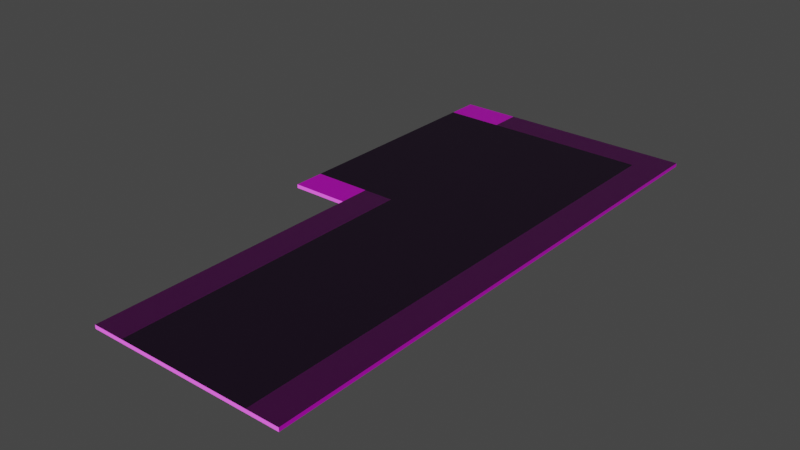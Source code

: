 # Source: RouteDroiteBas.blend  (saved by Blender 2.90.8; exported with 4.5.12 LTS)
import bpy
from mathutils import Matrix  # noqa: F401  (used for matrix-valued properties, if any)

bpy.ops.wm.read_factory_settings(use_empty=True)
scene = bpy.context.scene
scene.name = 'Scene'

# ---- collections
col_collection = bpy.data.collections.new('Collection'); scene.collection.children.link(col_collection)

# ---- images (referenced by path relative to the original .blend; pixels are not part of the script)
import os
ASSET_DIR = os.environ.get("B2B_ASSET_DIR", "")  # directory of the original .blend (textures are referenced by path, not embedded)
HERE = os.path.dirname(os.path.abspath(__file__))  # packed textures are extracted next to this script under _unpacked/

def load_image(name, relpath, width, height, colorspace="sRGB"):
    """Load a texture the original file referenced (path relative to the .blend, or extracted next to this script)."""
    p = next((c for c in (os.path.join(HERE, relpath), os.path.join(ASSET_DIR, relpath)) if relpath and os.path.exists(c)), "")
    if p:
        img = bpy.data.images.load(p, check_existing=True)
        img.name = name
    else:  # same state as the original file: an image datablock whose file is absent (Cycles renders it pink)
        img = bpy.data.images.new(name, width, height)
        img.source = "FILE"
        img.filepath = "//" + (relpath or name)
    img.colorspace_settings.name = colorspace
    return img
img_blue_ice_001_color_jpg = load_image('Blue_Ice_001_COLOR.jpg', 'Blue_Ice_001_COLOR.jpg', 1024, 1024, 'sRGB')
img_ice_0001_normal_2k_jpg = load_image('ice_0001_normal_2k.jpg', 'ice_0001_normal_2k.jpg', 1024, 1024, 'sRGB')

# ---- materials (node trees are filled in below, after node groups)
mat_glacesombre = bpy.data.materials.new('GlaceSombre')
mat_glacesombre.use_transparent_shadow = False
mat_route = bpy.data.materials.new('Route')
mat_route.use_transparent_shadow = False

# ---- material node trees
mat_glacesombre.use_nodes = True; mat_glacesombre.node_tree.nodes.clear()
_N = mat_glacesombre.node_tree.nodes; _L = mat_glacesombre.node_tree.links
n0 = _N.new('ShaderNodeBsdfPrincipled'); n0.name = 'Principled BSDF'; n0.location = (10, 300)
n0.distribution = 'GGX'
n0.subsurface_method = 'BURLEY'
n0.inputs[3].default_value = 1.45
n0.inputs[27].default_value = (0.0, 0.0, 0.0, 1.0)
n0.inputs[28].default_value = 1.0
n1 = _N.new('ShaderNodeOutputMaterial'); n1.name = 'Material Output'; n1.location = (300, 300)
n2 = _N.new('ShaderNodeTexImage'); n2.name = 'Image Texture'; n2.location = (-390, 356)
n2.image = img_blue_ice_001_color_jpg
n3 = _N.new('ShaderNodeTexImage'); n3.name = 'Image Texture.001'; n3.location = (-569, -7)
n3.image = img_ice_0001_normal_2k_jpg
n4 = _N.new('ShaderNodeNormalMap'); n4.name = 'Normal Map'; n4.location = (-215, -278)
_L.new(n0.outputs[0], n1.inputs[0])
_L.new(n2.outputs[0], n0.inputs[0])
_L.new(n3.outputs[0], n4.inputs[1])
_L.new(n4.outputs[0], n0.inputs[5])
n1.is_active_output = True
mat_route.use_nodes = True; mat_route.node_tree.nodes.clear()
_N = mat_route.node_tree.nodes; _L = mat_route.node_tree.links
n0 = _N.new('ShaderNodeBsdfPrincipled'); n0.name = 'Principled BSDF'; n0.location = (10, 300)
n0.distribution = 'GGX'
n0.subsurface_method = 'BURLEY'
n0.inputs[0].default_value = (0.007091, 0.0007495, 0.009987, 1.0)
n0.inputs[3].default_value = 1.45
n0.inputs[27].default_value = (0.0, 0.0, 0.0, 1.0)
n0.inputs[28].default_value = 1.0
n1 = _N.new('ShaderNodeOutputMaterial'); n1.name = 'Material Output'; n1.location = (300, 300)
_L.new(n0.outputs[0], n1.inputs[0])
n1.is_active_output = True

# ---- world
world_world = bpy.data.worlds.new('World'); scene.world = world_world
world_world.use_nodes = True; world_world.node_tree.nodes.clear()
_N = world_world.node_tree.nodes; _L = world_world.node_tree.links
n0 = _N.new('ShaderNodeOutputWorld'); n0.name = 'World Output'; n0.location = (300, 300)
n1 = _N.new('ShaderNodeBackground'); n1.name = 'Background'; n1.location = (10, 300)
n1.inputs[0].default_value = (0.05088, 0.05088, 0.05088, 1.0)
_L.new(n1.outputs[0], n0.inputs[0])
n0.is_active_output = True
world_world.color = (0.05088, 0.05088, 0.05088)
world_world.use_sun_shadow = False
world_world.sun_shadow_jitter_overblur = 0.0

# ---- meshes
me_cube_001 = bpy.data.meshes.new('Cube.001')
me_cube_001.from_pydata([(-0.6323, -1.783, -0.01183), (-0.6323, -1.783, 0.01183), (-0.6323, 1.783, -0.01183), (-0.6323, 1.783, 0.01183), (0.6323, -1.783, -0.01183), (0.6323, -1.783, 0.01183), (0.6323, 1.783, -0.01183), (0.6323, 1.783, 0.01183), (-0.4281, 1.783, -0.01183), (0.4281, 1.783, -0.01183), (0.4281, 1.783, 0.01183), (-0.4281, 1.783, 0.01183), (0.4281, -1.783, -0.01183), (-0.4281, -1.783, -0.01183), (-0.4281, -1.783, 0.01183), (0.4281, -1.783, 0.01183), (-0.6323, 0.0, -0.01183), (-0.6323, 0.0, 0.01183), (0.6323, 0.0, -0.01183), (0.6323, 0.0, 0.01183), (-0.4281, 0.0, 0.01183), (0.4281, 0.0, 0.01183), (0.4281, 0.0, -0.01183), (-0.4281, 0.0, -0.01183), (-0.6323, 0.2045, 0.01183), (-0.6323, 1.578, 0.01183), (0.6323, 0.2045, -0.01183), (0.6323, 1.578, -0.01183), (0.4281, 0.2045, 0.01183), (0.4281, 1.578, 0.01183), (-0.4281, 0.2045, -0.01183), (-0.4281, 1.578, -0.01183), (-0.6323, 1.578, -0.01183), (-0.6323, 0.2045, -0.01183), (0.6323, 1.578, 0.01183), (0.6323, 0.2045, 0.01183), (-0.4281, 1.578, 0.01183), (-0.4281, 0.2045, 0.01183), (0.4281, 1.578, -0.01183), (0.4281, 0.2045, -0.01183), (-1.009, 1.578, 0.01183), (-1.009, 1.783, 0.01183), (-1.009, 1.783, -0.01183), (-1.009, 0.2045, -0.01183), (-1.009, 0.0, -0.01183), (-1.009, 0.0, 0.01183), (-1.009, 0.2045, 0.01183), (-1.009, 1.578, -0.01183)], [], [(17, 24, 46, 45), (19, 21, 15, 5), (18, 19, 5, 4), (16, 23, 13, 0), (4, 5, 15, 12), (20, 17, 1, 14), (9, 10, 7, 6), (13, 14, 1, 0), (22, 18, 4, 12), (20, 14, 15, 21), (22, 12, 13, 23), (14, 13, 12, 15), (10, 9, 8, 11), (2, 3, 11, 8), (39, 22, 23, 30), (37, 20, 21, 28), (39, 26, 18, 22), (37, 24, 17, 20), (33, 30, 23, 16), (26, 35, 19, 18), (35, 28, 21, 19), (0, 1, 17, 16), (7, 10, 29, 34), (34, 29, 28, 35), (6, 7, 34, 27), (27, 34, 35, 26), (2, 8, 31, 32), (32, 31, 30, 33), (11, 3, 25, 36), (36, 25, 24, 37), (9, 6, 27, 38), (38, 27, 26, 39), (11, 36, 29, 10), (36, 37, 28, 29), (9, 38, 31, 8), (38, 39, 30, 31), (25, 3, 41, 40), (33, 16, 44, 43), (47, 40, 41, 42), (44, 45, 46, 43), (43, 46, 40, 47), (32, 33, 43, 47), (3, 2, 42, 41), (24, 25, 40, 46), (16, 17, 45, 44), (2, 32, 47, 42)])
me_cube_001.polygons.foreach_set('material_index', [0, 0, 0, 0, 0, 0, 0, 0, 0, 1, 0, 0, 0, 0, 0, 1, 0, 0, 0, 0, 0, 0, 0, 0, 0, 0, 0, 0, 0, 1, 0, 0, 0, 1, 0, 0, 0, 0, 0, 0, 0, 0, 0, 1, 0, 0])
_uv = me_cube_001.uv_layers.new(name='UVMap')
_uv.uv.foreach_set('vector', [0.875, 0.625, 0.875, 0.5833, 0.875, 0.5833, 0.875, 0.625, 0.625, 0.625, 0.6654, 0.625, 0.6654, 0.75, 0.625, 0.75, 0.375, 0.625, 0.625, 0.625, 0.625, 0.75, 0.375, 0.75, 0.125, 0.625, 0.1654, 0.625, 0.1654, 0.75, 0.125, 0.75, 0.375, 0.75, 0.625, 0.75, 0.625, 0.7904, 0.375, 0.7904, 0.8346, 0.625, 0.875, 0.625, 0.875, 0.75, 0.8346, 0.75, 0.375, 0.4596, 0.625, 0.4596, 0.625, 0.5, 0.375, 0.5, 0.375, 0.9596, 0.625, 0.9596, 0.625, 1.0, 0.375, 1.0, 0.3346, 0.625, 0.375, 0.625, 0.375, 0.75, 0.3346, 0.75, 0.8346, 0.625, 0.8346, 0.75, 0.6654, 0.75, 0.6654, 0.625, 0.3346, 0.625, 0.3346, 0.75, 0.1654, 0.75, 0.1654, 0.625, 0.625, 0.9596, 0.375, 0.9596, 0.375, 0.7904, 0.625, 0.7904, 0.625, 0.4596, 0.375, 0.4596, 0.375, 0.2904, 0.625, 0.2904, 0.375, 0.25, 0.625, 0.25, 0.625, 0.2904, 0.375, 0.2904, 0.3346, 0.5833, 0.3346, 0.625, 0.1654, 0.625, 0.1654, 0.5833, 0.8346, 0.5833, 0.8346, 0.625, 0.6654, 0.625, 0.6654, 0.5833, 0.3346, 0.5833, 0.375, 0.5833, 0.375, 0.625, 0.3346, 0.625, 0.8346, 0.5833, 0.875, 0.5833, 0.875, 0.625, 0.8346, 0.625, 0.125, 0.5833, 0.1654, 0.5833, 0.1654, 0.625, 0.125, 0.625, 0.375, 0.5833, 0.625, 0.5833, 0.625, 0.625, 0.375, 0.625, 0.625, 0.5833, 0.6654, 0.5833, 0.6654, 0.625, 0.625, 0.625, 0.375, 0.0, 0.625, 0.0, 0.625, 0.125, 0.375, 0.125, 0.625, 0.5, 0.6654, 0.5, 0.6654, 0.5417, 0.625, 0.5417, 0.625, 0.5417, 0.6654, 0.5417, 0.6654, 0.5833, 0.625, 0.5833, 0.375, 0.5, 0.625, 0.5, 0.625, 0.5417, 0.375, 0.5417, 0.375, 0.5417, 0.625, 0.5417, 0.625, 0.5833, 0.375, 0.5833, 0.125, 0.5, 0.1654, 0.5, 0.1654, 0.5417, 0.125, 0.5417, 0.125, 0.5417, 0.1654, 0.5417, 0.1654, 0.5833, 0.125, 0.5833, 0.8346, 0.5, 0.875, 0.5, 0.875, 0.5417, 0.8346, 0.5417, 0.8346, 0.5417, 0.875, 0.5417, 0.875, 0.5833, 0.8346, 0.5833, 0.3346, 0.5, 0.375, 0.5, 0.375, 0.5417, 0.3346, 0.5417, 0.3346, 0.5417, 0.375, 0.5417, 0.375, 0.5833, 0.3346, 0.5833, 0.8346, 0.5, 0.8346, 0.5417, 0.6654, 0.5417, 0.6654, 0.5, 0.8346, 0.5417, 0.8346, 0.5833, 0.6654, 0.5833, 0.6654, 0.5417, 0.3346, 0.5, 0.3346, 0.5417, 0.1654, 0.5417, 0.1654, 0.5, 0.3346, 0.5417, 0.3346, 0.5833, 0.1654, 0.5833, 0.1654, 0.5417, 0.875, 0.5417, 0.875, 0.5, 0.875, 0.5, 0.875, 0.5417, 0.125, 0.5833, 0.125, 0.625, 0.125, 0.625, 0.125, 0.5833, 0.375, 0.2083, 0.625, 0.2083, 0.625, 0.25, 0.375, 0.25, 0.375, 0.125, 0.625, 0.125, 0.625, 0.1667, 0.375, 0.1667, 0.375, 0.1667, 0.625, 0.1667, 0.625, 0.2083, 0.375, 0.2083, 0.125, 0.5417, 0.125, 0.5833, 0.125, 0.5833, 0.125, 0.5417, 0.625, 0.25, 0.375, 0.25, 0.375, 0.25, 0.625, 0.25, 0.875, 0.5833, 0.875, 0.5417, 0.875, 0.5417, 0.875, 0.5833, 0.375, 0.125, 0.625, 0.125, 0.625, 0.125, 0.375, 0.125, 0.125, 0.5, 0.125, 0.5417, 0.125, 0.5417, 0.125, 0.5])
me_cube_001.materials.append(mat_glacesombre)
me_cube_001.materials.append(mat_route)
me_cube_001.use_remesh_fix_poles = True
me_cube_001.use_remesh_preserve_attributes = False
me_cube_001.use_mirror_vertex_groups = False
me_cube_001.update()

# ---- objects
ob_cube = bpy.data.objects.new('Cube', me_cube_001)

# ---- transforms, parenting, visibility, modifiers, constraints
ob_cube.location = (0.0, 0.0, 0.0)
ob_cube.lineart.crease_threshold = 0.0

# ---- collection membership
col_collection.objects.link(ob_cube)

# ---- scene / render settings (as saved in the file)
scene.frame_start = 1; scene.frame_end = 250; scene.frame_set(1)
scene.render.engine = 'BLENDER_EEVEE_NEXT'
scene.cycles.use_denoising = False
scene.cycles.samples = 128
scene.cycles.sampling_pattern = 'TABULATED_SOBOL'
scene.cycles.use_adaptive_sampling = False
scene.cycles.use_light_tree = False
scene.view_settings.view_transform = 'Filmic'
bpy.context.view_layer.update()

# ---- added for rendering (the .blend has no active camera and no usable light): camera, sun
cam_auto = bpy.data.cameras.new('AutoCamera')
cam_auto.lens = 50.0
cam_auto.sensor_width = 36.0
cam_auto.clip_end = 1000.0
ob_auto_camera = bpy.data.objects.new('AutoCamera', cam_auto)
scene.collection.objects.link(ob_auto_camera)
ob_auto_camera.location = (3.44327, -4.35768, 2.90512)
ob_auto_camera.rotation_euler = (1.09748, -7.21219e-08, 0.694738)
scene.camera = ob_auto_camera
light_auto_sun = bpy.data.lights.new('AutoSun', 'SUN')
light_auto_sun.energy = 3.0
light_auto_sun.angle = 0.0523599
ob_auto_sun = bpy.data.objects.new('AutoSun', light_auto_sun)
scene.collection.objects.link(ob_auto_sun)
ob_auto_sun.rotation_euler = (0.872665, 0.174533, 0.523599)
bpy.context.view_layer.update()
